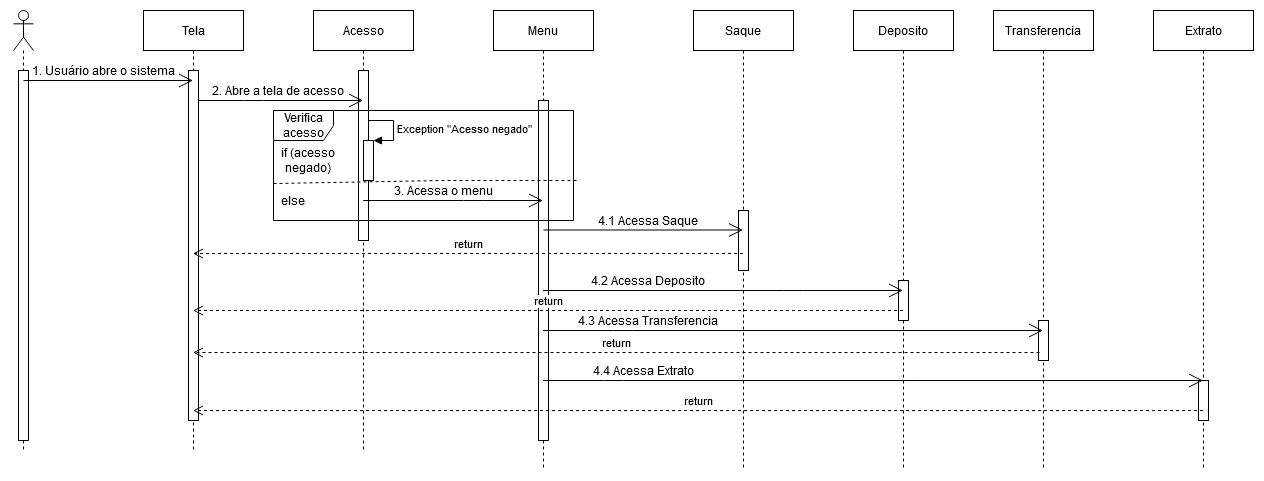

The diagram above was exported from draw.io. Its source (the exported page's mxGraphModel, read from the mxfile embedded in the PNG):
<mxGraphModel dx="868" dy="479" grid="1" gridSize="10" guides="1" tooltips="1" connect="1" arrows="1" fold="1" page="1" pageScale="1" pageWidth="850" pageHeight="1100" math="0" shadow="0">
  <root>
    <mxCell id="0" />
    <mxCell id="1" parent="0" />
    <mxCell id="8nYioqdR25SFLiirdVc4-1" value="" style="shape=umlLifeline;participant=umlActor;perimeter=lifelinePerimeter;whiteSpace=wrap;html=1;container=1;collapsible=0;recursiveResize=0;verticalAlign=top;spacingTop=36;outlineConnect=0;" vertex="1" parent="1">
      <mxGeometry x="60" y="50" width="20" height="440" as="geometry" />
    </mxCell>
    <mxCell id="8nYioqdR25SFLiirdVc4-8" value="" style="html=1;points=[];perimeter=orthogonalPerimeter;" vertex="1" parent="8nYioqdR25SFLiirdVc4-1">
      <mxGeometry x="5" y="60" width="10" height="370" as="geometry" />
    </mxCell>
    <mxCell id="8nYioqdR25SFLiirdVc4-2" value="Acesso" style="shape=umlLifeline;perimeter=lifelinePerimeter;whiteSpace=wrap;html=1;container=1;collapsible=0;recursiveResize=0;outlineConnect=0;" vertex="1" parent="1">
      <mxGeometry x="360" y="50" width="100" height="440" as="geometry" />
    </mxCell>
    <mxCell id="8nYioqdR25SFLiirdVc4-9" value="" style="html=1;points=[];perimeter=orthogonalPerimeter;" vertex="1" parent="8nYioqdR25SFLiirdVc4-2">
      <mxGeometry x="45" y="60" width="10" height="170" as="geometry" />
    </mxCell>
    <mxCell id="8nYioqdR25SFLiirdVc4-38" value="" style="html=1;points=[];perimeter=orthogonalPerimeter;fontFamily=Helvetica;" vertex="1" parent="8nYioqdR25SFLiirdVc4-2">
      <mxGeometry x="50" y="130" width="10" height="40" as="geometry" />
    </mxCell>
    <mxCell id="8nYioqdR25SFLiirdVc4-39" value="Exception &quot;Acesso negado&quot;" style="edgeStyle=orthogonalEdgeStyle;html=1;align=left;spacingLeft=2;endArrow=block;rounded=0;entryX=1;entryY=0;fontFamily=Helvetica;" edge="1" target="8nYioqdR25SFLiirdVc4-38" parent="8nYioqdR25SFLiirdVc4-2">
      <mxGeometry relative="1" as="geometry">
        <mxPoint x="55" y="110" as="sourcePoint" />
        <Array as="points">
          <mxPoint x="80" y="110" />
        </Array>
      </mxGeometry>
    </mxCell>
    <mxCell id="8nYioqdR25SFLiirdVc4-3" value="Menu" style="shape=umlLifeline;perimeter=lifelinePerimeter;whiteSpace=wrap;html=1;container=1;collapsible=0;recursiveResize=0;outlineConnect=0;" vertex="1" parent="1">
      <mxGeometry x="540" y="50" width="100" height="460" as="geometry" />
    </mxCell>
    <mxCell id="8nYioqdR25SFLiirdVc4-10" value="" style="html=1;points=[];perimeter=orthogonalPerimeter;" vertex="1" parent="8nYioqdR25SFLiirdVc4-3">
      <mxGeometry x="45" y="90" width="10" height="340" as="geometry" />
    </mxCell>
    <mxCell id="8nYioqdR25SFLiirdVc4-4" value="Saque" style="shape=umlLifeline;perimeter=lifelinePerimeter;whiteSpace=wrap;html=1;container=1;collapsible=0;recursiveResize=0;outlineConnect=0;" vertex="1" parent="1">
      <mxGeometry x="740" y="50" width="100" height="460" as="geometry" />
    </mxCell>
    <mxCell id="8nYioqdR25SFLiirdVc4-11" value="" style="html=1;points=[];perimeter=orthogonalPerimeter;" vertex="1" parent="8nYioqdR25SFLiirdVc4-4">
      <mxGeometry x="45" y="200" width="10" height="60" as="geometry" />
    </mxCell>
    <mxCell id="8nYioqdR25SFLiirdVc4-5" value="Deposito" style="shape=umlLifeline;perimeter=lifelinePerimeter;whiteSpace=wrap;html=1;container=1;collapsible=0;recursiveResize=0;outlineConnect=0;" vertex="1" parent="1">
      <mxGeometry x="900" y="50" width="100" height="460" as="geometry" />
    </mxCell>
    <mxCell id="8nYioqdR25SFLiirdVc4-12" value="" style="html=1;points=[];perimeter=orthogonalPerimeter;" vertex="1" parent="8nYioqdR25SFLiirdVc4-5">
      <mxGeometry x="45" y="270" width="10" height="40" as="geometry" />
    </mxCell>
    <mxCell id="8nYioqdR25SFLiirdVc4-6" value="Transferencia" style="shape=umlLifeline;perimeter=lifelinePerimeter;whiteSpace=wrap;html=1;container=1;collapsible=0;recursiveResize=0;outlineConnect=0;" vertex="1" parent="1">
      <mxGeometry x="1040" y="50" width="100" height="460" as="geometry" />
    </mxCell>
    <mxCell id="8nYioqdR25SFLiirdVc4-13" value="" style="html=1;points=[];perimeter=orthogonalPerimeter;" vertex="1" parent="8nYioqdR25SFLiirdVc4-6">
      <mxGeometry x="45" y="310" width="10" height="40" as="geometry" />
    </mxCell>
    <mxCell id="8nYioqdR25SFLiirdVc4-7" value="Extrato" style="shape=umlLifeline;perimeter=lifelinePerimeter;whiteSpace=wrap;html=1;container=1;collapsible=0;recursiveResize=0;outlineConnect=0;" vertex="1" parent="1">
      <mxGeometry x="1200" y="50" width="100" height="460" as="geometry" />
    </mxCell>
    <mxCell id="8nYioqdR25SFLiirdVc4-14" value="" style="html=1;points=[];perimeter=orthogonalPerimeter;" vertex="1" parent="8nYioqdR25SFLiirdVc4-7">
      <mxGeometry x="45" y="370" width="10" height="40" as="geometry" />
    </mxCell>
    <mxCell id="8nYioqdR25SFLiirdVc4-16" value="Tela" style="shape=umlLifeline;perimeter=lifelinePerimeter;whiteSpace=wrap;html=1;container=1;collapsible=0;recursiveResize=0;outlineConnect=0;" vertex="1" parent="1">
      <mxGeometry x="190" y="50" width="100" height="440" as="geometry" />
    </mxCell>
    <mxCell id="8nYioqdR25SFLiirdVc4-17" value="" style="html=1;points=[];perimeter=orthogonalPerimeter;" vertex="1" parent="8nYioqdR25SFLiirdVc4-16">
      <mxGeometry x="45" y="60" width="10" height="350" as="geometry" />
    </mxCell>
    <mxCell id="8nYioqdR25SFLiirdVc4-18" value="" style="endArrow=open;endFill=1;endSize=12;html=1;fontFamily=Helvetica;" edge="1" parent="1" target="8nYioqdR25SFLiirdVc4-16">
      <mxGeometry width="160" relative="1" as="geometry">
        <mxPoint x="70" y="120" as="sourcePoint" />
        <mxPoint x="200" y="120" as="targetPoint" />
      </mxGeometry>
    </mxCell>
    <mxCell id="8nYioqdR25SFLiirdVc4-20" value="" style="endArrow=open;endFill=1;endSize=12;html=1;" edge="1" parent="1" source="8nYioqdR25SFLiirdVc4-17" target="8nYioqdR25SFLiirdVc4-2">
      <mxGeometry width="160" relative="1" as="geometry">
        <mxPoint x="330" y="220" as="sourcePoint" />
        <mxPoint x="350" y="140" as="targetPoint" />
        <Array as="points">
          <mxPoint x="300" y="140" />
        </Array>
      </mxGeometry>
    </mxCell>
    <mxCell id="8nYioqdR25SFLiirdVc4-24" value="" style="endArrow=open;endFill=1;endSize=12;html=1;" edge="1" parent="1" source="8nYioqdR25SFLiirdVc4-2" target="8nYioqdR25SFLiirdVc4-3">
      <mxGeometry width="160" relative="1" as="geometry">
        <mxPoint x="450" y="250" as="sourcePoint" />
        <mxPoint x="550" y="250" as="targetPoint" />
        <Array as="points">
          <mxPoint x="520" y="240" />
        </Array>
      </mxGeometry>
    </mxCell>
    <mxCell id="8nYioqdR25SFLiirdVc4-25" value="" style="endArrow=open;endFill=1;endSize=12;html=1;" edge="1" parent="1" target="8nYioqdR25SFLiirdVc4-4">
      <mxGeometry width="160" relative="1" as="geometry">
        <mxPoint x="590" y="269.5" as="sourcePoint" />
        <mxPoint x="750" y="270" as="targetPoint" />
      </mxGeometry>
    </mxCell>
    <mxCell id="8nYioqdR25SFLiirdVc4-29" value="return" style="html=1;verticalAlign=bottom;endArrow=open;dashed=1;endSize=8;" edge="1" parent="1" source="8nYioqdR25SFLiirdVc4-4">
      <mxGeometry relative="1" as="geometry">
        <mxPoint x="710" y="293" as="sourcePoint" />
        <mxPoint x="239.5" y="293" as="targetPoint" />
      </mxGeometry>
    </mxCell>
    <mxCell id="8nYioqdR25SFLiirdVc4-30" value="" style="endArrow=open;endFill=1;endSize=12;html=1;" edge="1" parent="1" source="8nYioqdR25SFLiirdVc4-3" target="8nYioqdR25SFLiirdVc4-5">
      <mxGeometry width="160" relative="1" as="geometry">
        <mxPoint x="630" y="330" as="sourcePoint" />
        <mxPoint x="920" y="330" as="targetPoint" />
        <Array as="points">
          <mxPoint x="840" y="330" />
        </Array>
      </mxGeometry>
    </mxCell>
    <mxCell id="8nYioqdR25SFLiirdVc4-31" value="return" style="html=1;verticalAlign=bottom;endArrow=open;dashed=1;endSize=8;" edge="1" parent="1" source="8nYioqdR25SFLiirdVc4-5" target="8nYioqdR25SFLiirdVc4-16">
      <mxGeometry relative="1" as="geometry">
        <mxPoint x="870" y="350" as="sourcePoint" />
        <mxPoint x="790" y="350" as="targetPoint" />
        <Array as="points">
          <mxPoint x="850" y="350" />
        </Array>
      </mxGeometry>
    </mxCell>
    <mxCell id="8nYioqdR25SFLiirdVc4-32" value="" style="endArrow=open;endFill=1;endSize=12;html=1;" edge="1" parent="1" source="8nYioqdR25SFLiirdVc4-3" target="8nYioqdR25SFLiirdVc4-6">
      <mxGeometry width="160" relative="1" as="geometry">
        <mxPoint x="610" y="370" as="sourcePoint" />
        <mxPoint x="710" y="370" as="targetPoint" />
        <Array as="points">
          <mxPoint x="670" y="370" />
        </Array>
      </mxGeometry>
    </mxCell>
    <mxCell id="8nYioqdR25SFLiirdVc4-33" value="return" style="html=1;verticalAlign=bottom;endArrow=open;dashed=1;endSize=8;exitX=0.1;exitY=0.8;exitDx=0;exitDy=0;exitPerimeter=0;" edge="1" parent="1" source="8nYioqdR25SFLiirdVc4-13" target="8nYioqdR25SFLiirdVc4-16">
      <mxGeometry relative="1" as="geometry">
        <mxPoint x="1040" y="390" as="sourcePoint" />
        <mxPoint x="490" y="390" as="targetPoint" />
      </mxGeometry>
    </mxCell>
    <mxCell id="8nYioqdR25SFLiirdVc4-34" value="" style="endArrow=open;endFill=1;endSize=12;html=1;" edge="1" parent="1" source="8nYioqdR25SFLiirdVc4-3" target="8nYioqdR25SFLiirdVc4-7">
      <mxGeometry width="160" relative="1" as="geometry">
        <mxPoint x="630" y="431" as="sourcePoint" />
        <mxPoint x="710" y="430" as="targetPoint" />
        <Array as="points">
          <mxPoint x="660" y="420" />
        </Array>
      </mxGeometry>
    </mxCell>
    <mxCell id="8nYioqdR25SFLiirdVc4-35" value="return" style="html=1;verticalAlign=bottom;endArrow=open;dashed=1;endSize=8;" edge="1" parent="1" source="8nYioqdR25SFLiirdVc4-7" target="8nYioqdR25SFLiirdVc4-16">
      <mxGeometry relative="1" as="geometry">
        <mxPoint x="1190" y="450" as="sourcePoint" />
        <mxPoint x="390" y="450" as="targetPoint" />
        <Array as="points">
          <mxPoint x="1190" y="450" />
        </Array>
      </mxGeometry>
    </mxCell>
    <mxCell id="8nYioqdR25SFLiirdVc4-36" value="1. Usuário abre o sistema" style="text;html=1;strokeColor=none;fillColor=none;align=center;verticalAlign=middle;whiteSpace=wrap;rounded=0;fontFamily=Helvetica;" vertex="1" parent="1">
      <mxGeometry x="60" y="100" width="180" height="20" as="geometry" />
    </mxCell>
    <mxCell id="8nYioqdR25SFLiirdVc4-37" value="2. Abre a tela de acesso" style="text;html=1;strokeColor=none;fillColor=none;align=center;verticalAlign=middle;whiteSpace=wrap;rounded=0;fontFamily=Helvetica;" vertex="1" parent="1">
      <mxGeometry x="250" y="120" width="150" height="20" as="geometry" />
    </mxCell>
    <mxCell id="8nYioqdR25SFLiirdVc4-40" value="Verifica acesso" style="shape=umlFrame;whiteSpace=wrap;html=1;fontFamily=Helvetica;" vertex="1" parent="1">
      <mxGeometry x="320" y="150" width="300" height="110" as="geometry" />
    </mxCell>
    <mxCell id="8nYioqdR25SFLiirdVc4-41" value="" style="endArrow=none;dashed=1;html=1;fontFamily=Helvetica;exitX=0;exitY=0.664;exitDx=0;exitDy=0;exitPerimeter=0;" edge="1" parent="1" source="8nYioqdR25SFLiirdVc4-40">
      <mxGeometry width="50" height="50" relative="1" as="geometry">
        <mxPoint x="660" y="230" as="sourcePoint" />
        <mxPoint x="624" y="220" as="targetPoint" />
        <Array as="points">
          <mxPoint x="490" y="220" />
        </Array>
      </mxGeometry>
    </mxCell>
    <mxCell id="8nYioqdR25SFLiirdVc4-42" value="if (acesso negado)" style="text;html=1;strokeColor=none;fillColor=none;align=center;verticalAlign=middle;whiteSpace=wrap;rounded=0;fontFamily=Helvetica;" vertex="1" parent="1">
      <mxGeometry x="320" y="190" width="70" height="20" as="geometry" />
    </mxCell>
    <mxCell id="8nYioqdR25SFLiirdVc4-43" value="else" style="text;html=1;strokeColor=none;fillColor=none;align=center;verticalAlign=middle;whiteSpace=wrap;rounded=0;fontFamily=Helvetica;" vertex="1" parent="1">
      <mxGeometry x="320" y="230" width="40" height="20" as="geometry" />
    </mxCell>
    <mxCell id="8nYioqdR25SFLiirdVc4-44" value="3. Acessa o menu" style="text;html=1;strokeColor=none;fillColor=none;align=center;verticalAlign=middle;whiteSpace=wrap;rounded=0;fontFamily=Helvetica;" vertex="1" parent="1">
      <mxGeometry x="420" y="220" width="140" height="20" as="geometry" />
    </mxCell>
    <mxCell id="8nYioqdR25SFLiirdVc4-45" value="4.1 Acessa Saque" style="text;html=1;strokeColor=none;fillColor=none;align=center;verticalAlign=middle;whiteSpace=wrap;rounded=0;fontFamily=Helvetica;" vertex="1" parent="1">
      <mxGeometry x="630" y="250" width="130" height="20" as="geometry" />
    </mxCell>
    <mxCell id="8nYioqdR25SFLiirdVc4-47" value="4.2 Acessa Deposito" style="text;html=1;strokeColor=none;fillColor=none;align=center;verticalAlign=middle;whiteSpace=wrap;rounded=0;fontFamily=Helvetica;" vertex="1" parent="1">
      <mxGeometry x="605" y="310" width="180" height="20" as="geometry" />
    </mxCell>
    <mxCell id="8nYioqdR25SFLiirdVc4-48" value="4.3 Acessa Transferencia" style="text;html=1;strokeColor=none;fillColor=none;align=center;verticalAlign=middle;whiteSpace=wrap;rounded=0;fontFamily=Helvetica;" vertex="1" parent="1">
      <mxGeometry x="620" y="350" width="150" height="20" as="geometry" />
    </mxCell>
    <mxCell id="8nYioqdR25SFLiirdVc4-49" value="4.4 Acessa Extrato" style="text;html=1;strokeColor=none;fillColor=none;align=center;verticalAlign=middle;whiteSpace=wrap;rounded=0;fontFamily=Helvetica;" vertex="1" parent="1">
      <mxGeometry x="620" y="400" width="140" height="20" as="geometry" />
    </mxCell>
  </root>
</mxGraphModel>